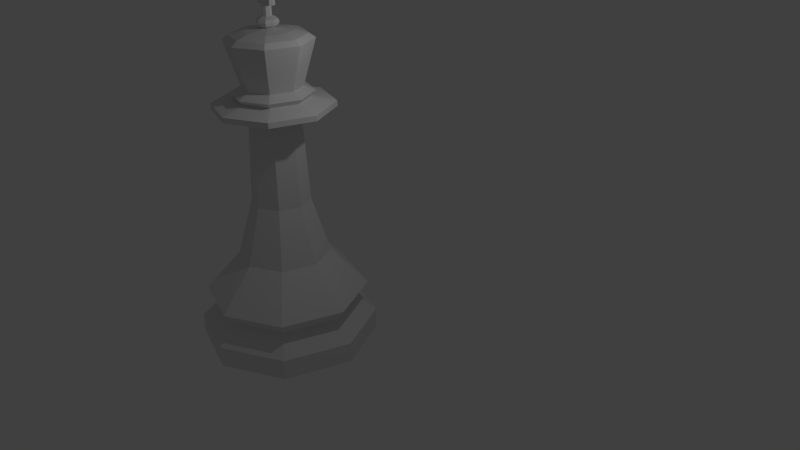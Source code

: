 # Source: low-poly-king.blend  (saved by Blender 2.76.0; exported with 4.5.12 LTS)
import bpy
from mathutils import Matrix  # noqa: F401  (used for matrix-valued properties, if any)

bpy.ops.wm.read_factory_settings(use_empty=True)
scene = bpy.context.scene
scene.name = 'Scene'

# ---- collections
col_collection_1 = bpy.data.collections.new('Collection 1'); scene.collection.children.link(col_collection_1)

# ---- world
world_world = bpy.data.worlds.new('World'); scene.world = world_world
world_world.color = (0.05088, 0.05088, 0.05088)
world_world.use_sun_shadow = False
world_world.sun_shadow_jitter_overblur = 0.0
world_world.cycles.sampling_method = 'MANUAL'
world_world.cycles.sample_map_resolution = 256

# ---- cameras
cam_camera = bpy.data.cameras.new('Camera')
cam_camera.clip_end = 100.0
cam_camera.lens = 35.0
cam_camera.sensor_width = 32.0
cam_camera.sensor_height = 18.0
cam_camera.ortho_scale = 7.314
cam_camera.dof.focus_distance = 0.0
cam_camera.dof.aperture_fstop = 128.0

# ---- lights
light_lamp = bpy.data.lights.new('Lamp', 'POINT')
light_lamp.transmission_factor = 0.0
light_lamp.cutoff_distance = 30.0
light_lamp.energy = 100.0
light_lamp.shadow_buffer_clip_start = 1.001
light_lamp.shadow_soft_size = 0.1
light_lamp.shadow_maximum_resolution = 0.006
light_lamp.use_absolute_resolution = True
light_lamp.cycles.use_multiple_importance_sampling = False

# ---- meshes
me_king = bpy.data.meshes.new('King')
me_king.from_pydata([(0.4738, 0.4721, 4.572), (0.0008658, 0.668, 4.572), (-2.902e-08, 0.4849, 4.665), (0.3429, 0.3429, 4.665), (0.6697, -0.0008659, 4.572), (0.4849, -2.068e-08, 4.665), (0.4192, 0.4165, 4.482), (0.001347, 0.5896, 4.482), (-0.4721, 0.4721, 4.572), (-0.3429, 0.3429, 4.665), (0.4738, -0.4738, 4.572), (0.3429, -0.3429, 4.665), (0.5923, -0.001347, 4.482), (0.6957, 0.6957, 4.388), (-1.055e-07, 0.9838, 4.388), (-0.4165, 0.4165, 4.482), (-0.668, -0.0008659, 4.572), (-0.4849, 6.297e-09, 4.665), (0.0008658, -0.6697, 4.572), (-7.141e-08, -0.4849, 4.665), (0.4192, -0.4192, 4.482), (0.9838, 1.748e-08, 4.388), (0.6999, 0.6999, 4.297), (-1.042e-07, 0.9897, 4.297), (-0.6957, 0.6957, 4.388), (-0.5896, -0.001347, 4.482), (-0.4721, -0.4738, 4.572), (-0.3429, -0.3429, 4.665), (0.001347, -0.5923, 4.482), (0.6957, -0.6957, 4.388), (0.9897, 1.47e-08, 4.297), (-0.6999, 0.6999, 4.297), (0.2951, 0.2951, 4.178), (-4.748e-08, 0.4174, 4.178), (-0.9838, -3.225e-08, 4.388), (-0.4165, -0.4192, 4.482), (-8.704e-08, -0.9838, 4.388), (0.6999, -0.6999, 4.297), (0.4174, -2.501e-08, 4.178), (-0.9897, -3.533e-08, 4.297), (-0.2951, 0.2951, 4.178), (0.3444, 0.3444, 2.645), (-4.662e-08, 0.4871, 2.645), (-0.6957, -0.6957, 4.388), (-8.562e-08, -0.9897, 4.297), (0.2951, -0.2951, 4.178), (0.4871, -2.67e-08, 2.645), (-0.6999, -0.6999, 4.297), (-0.4174, -1.792e-09, 4.178), (-0.3444, 0.3444, 2.645), (0.5408, 0.5408, 1.645), (-4.382e-08, 0.7648, 1.645), (-2.195e-08, 0.06884, 5.616), (-8.397e-08, -0.4174, 4.178), (0.3444, -0.3444, 2.645), (0.04868, 0.04868, 5.616), (0.7648, -3.343e-08, 1.645), (0.06884, 1.771e-09, 5.616), (-0.2951, -0.2951, 4.178), (-0.4871, 3.983e-10, 2.645), (-0.5408, 0.5408, 1.645), (-7.889e-09, 1.368, 0.9478), (0.9671, 0.9671, 0.9478), (-0.04868, 0.04868, 5.616), (0.04868, -0.04868, 5.616), (-0.06884, 2.912e-09, 5.616), (-2.528e-08, -0.06884, 5.616), (-0.04868, -0.04868, 5.616), (-0.5, -0.5, 5.438), (-8.92e-08, -0.4871, 2.645), (0.5408, -0.5408, 1.645), (1.368, -5.978e-08, 0.9478), (-7.186e-08, -0.7071, 5.438), (-0.7071, -1.972e-08, 5.438), (0.5, -0.5, 5.438), (-0.3444, -0.3444, 2.645), (-0.7648, 9.12e-09, 1.645), (-0.9671, 0.9671, 0.9478), (-2.031e-08, 1.159, 0.6792), (0.8197, 0.8197, 0.6792), (-0.5, 0.5, 5.438), (0.7071, -1.255e-09, 5.438), (-1.107e-07, -0.7648, 1.645), (0.9671, -0.9671, 0.9478), (1.159, -5.067e-08, 0.6792), (0.5, 0.5, 5.438), (-0.5408, -0.5408, 1.645), (-1.368, 1.631e-08, 0.9478), (-0.8197, 0.8197, 0.6792), (0.0, 1.5, 0.3672), (1.061, 1.061, 0.3672), (-6.785e-08, 0.7071, 5.438), (-1.275e-07, -1.368, 0.9478), (0.8197, -0.8197, 0.6792), (1.5, -6.557e-08, 0.3672), (-0.9671, -0.9671, 0.9478), (-1.159, 1.382e-08, 0.6792), (-1.061, 1.061, 0.3672), (0.0, 1.5, 0.0), (1.061, 1.061, 0.0), (-1.217e-07, -1.159, 0.6792), (1.061, -1.061, 0.3672), (1.5, -6.557e-08, 0.0), (-0.8197, -0.8197, 0.6792), (-1.5, 1.789e-08, 0.3672), (-1.061, 1.061, 0.0), (1.061, -1.061, 0.0), (-1.311e-07, -1.5, 0.0), (-1.061, -1.061, 0.0), (-1.5, 1.789e-08, 0.0), (-1.311e-07, -1.5, 0.3672), (-1.061, -1.061, 0.3672), (0.04825, -0.05575, 5.796), (0.1038, -0.1199, 5.758), (0.1198, -0.1385, 5.708), (0.1038, -0.1199, 5.657), (0.05992, -0.06923, 5.62), (-0.005305, -0.07354, 5.796), (-0.01141, -0.1582, 5.758), (-0.01318, -0.1827, 5.708), (-0.01141, -0.1582, 5.657), (-0.006588, -0.09133, 5.62), (-0.05575, -0.04825, 5.796), (-0.1199, -0.1038, 5.758), (-0.1385, -0.1198, 5.708), (-0.1199, -0.1038, 5.657), (-0.06923, -0.05992, 5.62), (-0.07354, 0.005305, 5.796), (-0.1582, 0.01141, 5.758), (-0.1827, 0.01318, 5.708), (-0.1582, 0.01141, 5.657), (-0.09133, 0.006588, 5.62), (-0.04825, 0.05575, 5.796), (-0.1038, 0.1199, 5.758), (-0.1198, 0.1385, 5.708), (-0.1038, 0.1199, 5.657), (-0.05992, 0.06923, 5.62), (0.005305, 0.07354, 5.796), (0.01141, 0.1582, 5.758), (0.01318, 0.1827, 5.708), (0.01141, 0.1582, 5.657), (0.006588, 0.09133, 5.62), (0.05575, 0.04825, 5.796), (0.1199, 0.1038, 5.758), (0.1385, 0.1198, 5.708), (0.1199, 0.1038, 5.657), (0.06923, 0.05992, 5.62), (0.07354, -0.005305, 5.796), (0.1582, -0.01141, 5.758), (0.1827, -0.01318, 5.708), (0.1582, -0.01141, 5.657), (0.09133, -0.006588, 5.62), (-6.125e-08, -0.3973, 5.574), (0.281, 0.281, 5.574), (-3.47e-08, 0.3973, 5.574), (-0.281, -0.281, 5.574), (-0.281, 0.281, 5.574), (-0.3973, 3.824e-09, 5.574), (0.281, -0.281, 5.574), (0.3973, -1.009e-08, 5.574), (-1.033e-07, -0.6084, 5.516), (0.4302, 0.4302, 5.516), (-0.4302, 0.4302, 5.516), (0.4302, -0.4302, 5.516), (-2.148e-08, 0.6084, 5.516), (-0.4302, -0.4302, 5.516), (-0.6084, 2.233e-08, 5.516), (0.6084, -4.016e-08, 5.516), (0.05992, -0.06923, 5.796), (-0.006588, -0.09133, 5.796), (-0.06923, -0.05992, 5.796), (-0.09133, 0.006588, 5.796), (-0.05992, 0.06923, 5.796), (0.006588, 0.09133, 5.796), (0.06923, 0.05992, 5.796), (0.09133, -0.006588, 5.796), (0.04825, -0.05575, 5.979), (-0.005304, -0.07354, 5.979), (-0.05575, -0.04825, 5.979), (-0.07354, 0.005305, 5.979), (-0.04825, 0.05575, 5.979), (0.005306, 0.07354, 5.979), (0.05575, 0.04825, 5.979), (0.07354, -0.005305, 5.979), (0.04825, -0.05575, 6.08), (-0.005304, -0.07354, 6.08), (-0.05575, -0.04825, 6.08), (-0.07354, 0.005305, 6.08), (-0.04825, 0.05575, 6.08), (0.005306, 0.07354, 6.08), (0.05575, 0.04825, 6.08), (0.07354, -0.005305, 6.08), (0.04825, -0.05575, 6.171), (-0.005304, -0.07354, 6.171), (-0.05575, -0.04825, 6.171), (-0.07354, 0.005305, 6.171), (-0.04825, 0.05575, 6.171), (0.005306, 0.07354, 6.171), (0.05575, 0.04825, 6.171), (0.07354, -0.005305, 6.171), (-0.1137, 0.1314, 5.979), (-0.139, 0.08092, 5.979), (-0.06013, 0.1492, 5.979), (-0.1137, 0.1314, 6.08), (-0.139, 0.08092, 6.08), (-0.06013, 0.1492, 6.08), (0.1137, -0.1314, 5.979), (0.06014, -0.1492, 5.979), (0.139, -0.08092, 5.979), (0.1137, -0.1314, 6.08), (0.06014, -0.1492, 6.08), (0.139, -0.08092, 6.08)], [], [(0, 1, 2, 3), (4, 0, 3, 5), (6, 7, 1, 0), (1, 8, 9, 2), (10, 4, 5, 11), (12, 6, 0, 4), (13, 14, 7, 6), (7, 15, 8, 1), (8, 16, 17, 9), (18, 10, 11, 19), (20, 12, 4, 10), (21, 13, 6, 12), (14, 13, 22, 23), (14, 24, 15, 7), (15, 25, 16, 8), (16, 26, 27, 17), (26, 18, 19, 27), (28, 20, 10, 18), (29, 21, 12, 20), (13, 21, 30, 22), (24, 14, 23, 31), (32, 33, 23, 22), (24, 34, 25, 15), (25, 35, 26, 16), (35, 28, 18, 26), (36, 29, 20, 28), (21, 29, 37, 30), (38, 32, 22, 30), (34, 24, 31, 39), (33, 40, 31, 23), (41, 42, 33, 32), (34, 43, 35, 25), (43, 36, 28, 35), (29, 36, 44, 37), (45, 38, 30, 37), (46, 41, 32, 38), (43, 34, 39, 47), (40, 48, 39, 31), (42, 49, 40, 33), (50, 51, 42, 41), (36, 43, 47, 44), (53, 45, 37, 44), (54, 46, 38, 45), (56, 50, 41, 46), (48, 58, 47, 39), (49, 59, 48, 40), (51, 60, 49, 42), (61, 51, 50, 62), (153, 154, 52, 55), (58, 53, 44, 47), (69, 54, 45, 53), (70, 56, 46, 54), (62, 50, 56, 71), (156, 157, 65, 63), (59, 75, 58, 48), (60, 76, 59, 49), (77, 60, 51, 61), (78, 61, 62, 79), (155, 152, 66, 67), (154, 156, 63, 52), (159, 153, 55, 57), (157, 155, 67, 65), (152, 158, 64, 66), (75, 69, 53, 58), (82, 70, 54, 69), (71, 56, 70, 83), (79, 62, 71, 84), (19, 11, 74, 72), (158, 159, 57, 64), (5, 3, 85, 81), (76, 86, 75, 59), (87, 76, 60, 77), (88, 77, 61, 78), (89, 78, 79, 90), (2, 9, 80, 91), (9, 17, 73, 80), (86, 82, 69, 75), (83, 70, 82, 92), (84, 71, 83, 93), (90, 79, 84, 94), (3, 2, 91, 85), (27, 19, 72, 68), (95, 86, 76, 87), (96, 87, 77, 88), (97, 88, 78, 89), (98, 89, 90, 99), (11, 5, 81, 74), (92, 82, 86, 95), (93, 83, 92, 100), (94, 84, 93, 101), (99, 90, 94, 102), (17, 27, 68, 73), (103, 95, 87, 96), (104, 96, 88, 97), (105, 97, 89, 98), (98, 99, 102, 106, 107, 108, 109, 105), (100, 92, 95, 103), (101, 93, 100, 110), (102, 94, 101, 106), (111, 103, 96, 104), (109, 104, 97, 105), (106, 101, 110, 107), (107, 110, 111, 108), (108, 111, 104, 109), (110, 100, 103, 111), (115, 114, 119, 120), (113, 168, 169, 118), (116, 115, 120, 121), (114, 113, 118, 119), (121, 120, 125, 126), (119, 118, 123, 124), (120, 119, 124, 125), (118, 169, 170, 123), (126, 125, 130, 131), (124, 123, 128, 129), (125, 124, 129, 130), (123, 170, 171, 128), (131, 130, 135, 136), (129, 128, 133, 134), (130, 129, 134, 135), (128, 171, 172, 133), (136, 135, 140, 141), (134, 133, 138, 139), (135, 134, 139, 140), (133, 172, 173, 138), (139, 138, 143, 144), (140, 139, 144, 145), (138, 173, 174, 143), (141, 140, 145, 146), (145, 144, 149, 150), (143, 174, 175, 148), (146, 145, 150, 151), (144, 143, 148, 149), (132, 127, 179, 180), (150, 149, 114, 115), (148, 175, 168, 113), (151, 150, 115, 116), (149, 148, 113, 114), (55, 146, 151, 57), (57, 151, 116, 64), (64, 116, 121, 66), (66, 121, 126, 67), (67, 126, 131, 65), (65, 131, 136, 63), (63, 136, 141, 52), (52, 141, 146, 55), (167, 159, 158, 163), (158, 152, 160, 163), (155, 157, 166, 165), (167, 161, 153, 159), (164, 162, 156, 154), (165, 160, 152, 155), (166, 157, 156, 162), (164, 154, 153, 161), (80, 162, 164, 91), (68, 165, 166, 73), (91, 164, 161, 85), (73, 166, 162, 80), (74, 163, 160, 72), (81, 167, 163, 74), (85, 161, 167, 81), (72, 160, 165, 68), (112, 117, 169, 168), (117, 122, 170, 169), (122, 127, 171, 170), (127, 132, 172, 171), (132, 137, 173, 172), (137, 142, 174, 173), (142, 147, 175, 174), (147, 112, 168, 175), (184, 185, 210, 209), (122, 117, 177, 178), (147, 142, 182, 183), (137, 132, 180, 181), (127, 122, 178, 179), (117, 112, 176, 177), (112, 147, 183, 176), (142, 137, 181, 182), (189, 188, 196, 197), (182, 181, 189, 190), (180, 179, 201, 200), (178, 177, 185, 186), (183, 182, 190, 191), (188, 189, 205, 203), (179, 178, 186, 187), (176, 183, 208, 206), (193, 192, 199, 198, 197, 196, 195, 194), (187, 186, 194, 195), (185, 184, 192, 193), (184, 191, 199, 192), (190, 189, 197, 198), (188, 187, 195, 196), (186, 185, 193, 194), (191, 190, 198, 199), (200, 201, 204, 203), (202, 200, 203, 205), (187, 188, 203, 204), (179, 187, 204, 201), (189, 181, 202, 205), (181, 180, 200, 202), (206, 208, 211, 209), (207, 206, 209, 210), (191, 184, 209, 211), (185, 177, 207, 210), (183, 191, 211, 208), (177, 176, 206, 207)])
me_king.use_remesh_preserve_volume = False
me_king.use_remesh_preserve_attributes = False
me_king.use_mirror_vertex_groups = False
me_king.update()

# ---- objects
ob_king = bpy.data.objects.new('King', me_king)
ob_lamp = bpy.data.objects.new('Lamp', light_lamp)
ob_camera = bpy.data.objects.new('Camera', cam_camera)

# ---- transforms, parenting, visibility, modifiers, constraints
ob_king.location = (0.0, 0.0, 0.0)
ob_king.rotation_euler = (0.0, -0.0, 3.999)
ob_king.scale = (1.5, 1.5, 1.426)
ob_king.lineart.crease_threshold = 0.0
ob_lamp.location = (4.076, 1.005, 9.347)
ob_lamp.rotation_euler = (0.6503, 0.05522, 1.866)
ob_lamp.lock_rotations_4d = False
ob_lamp.empty_display_type = 'ARROWS'
ob_lamp.color = (0.0, 0.0, 0.0, 0.0)
ob_lamp.lineart.crease_threshold = 0.0
ob_camera.location = (16.28, -11.21, 12.74)
ob_camera.rotation_euler = (1.109, 0.01082, 0.8149)
ob_camera.lock_rotations_4d = False
ob_camera.empty_display_type = 'ARROWS'
ob_camera.color = (0.0, 0.0, 0.0, 0.0)
ob_camera.display_type = 'WIRE'
ob_camera.lineart.crease_threshold = 0.0

# ---- collection membership
col_collection_1.objects.link(ob_king)
col_collection_1.objects.link(ob_lamp)
col_collection_1.objects.link(ob_camera)

# ---- scene / render settings (as saved in the file)
scene.camera = ob_camera
scene.frame_start = 1; scene.frame_end = 250; scene.frame_set(1)
scene.render.engine = 'BLENDER_EEVEE_NEXT'
scene.render.resolution_percentage = 50
scene.render.dither_intensity = 0.0
scene.cycles.use_denoising = False
scene.cycles.samples = 10
scene.cycles.sampling_pattern = 'TABULATED_SOBOL'
scene.cycles.light_sampling_threshold = 0.0
scene.cycles.use_adaptive_sampling = False
scene.cycles.use_light_tree = False
scene.cycles.blur_glossy = 0.0
scene.cycles.pixel_filter_type = 'GAUSSIAN'
scene.cycles.sample_clamp_indirect = 0.0
scene.view_settings.view_transform = 'Standard'
bpy.context.view_layer.update()
